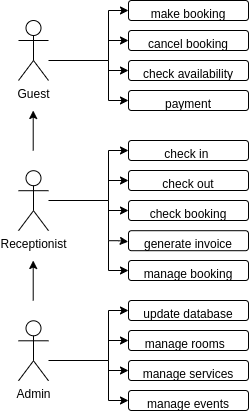

The diagram above was exported from draw.io. Its source (the exported page's mxGraphModel, read from the mxfile embedded in the PNG):
<mxGraphModel dx="1434" dy="759" grid="1" gridSize="10" guides="1" tooltips="1" connect="1" arrows="1" fold="1" page="1" pageScale="1" pageWidth="827" pageHeight="1169" math="0" shadow="0">
  <root>
    <mxCell id="0" />
    <mxCell id="1" parent="0" />
    <mxCell id="BLmyIP-7RwuMe4oR3W1--5" value="" style="edgeStyle=orthogonalEdgeStyle;rounded=0;orthogonalLoop=1;jettySize=auto;html=1;" parent="1" source="BLmyIP-7RwuMe4oR3W1--1" target="BLmyIP-7RwuMe4oR3W1--4" edge="1">
      <mxGeometry relative="1" as="geometry">
        <Array as="points">
          <mxPoint x="250" y="260" />
          <mxPoint x="250" y="210" />
        </Array>
      </mxGeometry>
    </mxCell>
    <mxCell id="BLmyIP-7RwuMe4oR3W1--1" value="Guest" style="shape=umlActor;verticalLabelPosition=bottom;verticalAlign=top;html=1;outlineConnect=0;" parent="1" vertex="1">
      <mxGeometry x="160" y="220" width="30" height="60" as="geometry" />
    </mxCell>
    <mxCell id="BLmyIP-7RwuMe4oR3W1--2" value="Receptionist" style="shape=umlActor;verticalLabelPosition=bottom;verticalAlign=top;html=1;outlineConnect=0;" parent="1" vertex="1">
      <mxGeometry x="160" y="370.2" width="30" height="60" as="geometry" />
    </mxCell>
    <mxCell id="BLmyIP-7RwuMe4oR3W1--3" value="Admin" style="shape=umlActor;verticalLabelPosition=bottom;verticalAlign=top;html=1;outlineConnect=0;" parent="1" vertex="1">
      <mxGeometry x="160" y="520.29" width="30" height="60" as="geometry" />
    </mxCell>
    <mxCell id="BLmyIP-7RwuMe4oR3W1--4" value="make booking" style="rounded=1;whiteSpace=wrap;html=1;verticalAlign=top;" parent="1" vertex="1">
      <mxGeometry x="270" y="200" width="120" height="20" as="geometry" />
    </mxCell>
    <mxCell id="BLmyIP-7RwuMe4oR3W1--13" value="cancel booking" style="rounded=1;whiteSpace=wrap;html=1;verticalAlign=top;" parent="1" vertex="1">
      <mxGeometry x="270" y="230" width="120" height="20" as="geometry" />
    </mxCell>
    <mxCell id="BLmyIP-7RwuMe4oR3W1--14" value="check availability" style="rounded=1;whiteSpace=wrap;html=1;verticalAlign=top;" parent="1" vertex="1">
      <mxGeometry x="270" y="260" width="120" height="20" as="geometry" />
    </mxCell>
    <mxCell id="BLmyIP-7RwuMe4oR3W1--15" value="payment" style="rounded=1;whiteSpace=wrap;html=1;verticalAlign=top;" parent="1" vertex="1">
      <mxGeometry x="270" y="290" width="120" height="20" as="geometry" />
    </mxCell>
    <mxCell id="BLmyIP-7RwuMe4oR3W1--17" value="" style="endArrow=classic;html=1;rounded=0;entryX=0;entryY=0.5;entryDx=0;entryDy=0;endFill=1;" parent="1" target="BLmyIP-7RwuMe4oR3W1--13" edge="1">
      <mxGeometry width="50" height="50" relative="1" as="geometry">
        <mxPoint x="250" y="240" as="sourcePoint" />
        <mxPoint x="310" y="310" as="targetPoint" />
      </mxGeometry>
    </mxCell>
    <mxCell id="BLmyIP-7RwuMe4oR3W1--18" value="" style="endArrow=classic;html=1;rounded=0;entryX=0;entryY=0.5;entryDx=0;entryDy=0;endFill=1;" parent="1" target="BLmyIP-7RwuMe4oR3W1--14" edge="1">
      <mxGeometry width="50" height="50" relative="1" as="geometry">
        <mxPoint x="250" y="270" as="sourcePoint" />
        <mxPoint x="330" y="290" as="targetPoint" />
      </mxGeometry>
    </mxCell>
    <mxCell id="BLmyIP-7RwuMe4oR3W1--20" value="" style="endArrow=classic;html=1;rounded=0;entryX=0;entryY=0.5;entryDx=0;entryDy=0;endFill=1;" parent="1" target="BLmyIP-7RwuMe4oR3W1--15" edge="1">
      <mxGeometry width="50" height="50" relative="1" as="geometry">
        <mxPoint x="250" y="300" as="sourcePoint" />
        <mxPoint x="330" y="290" as="targetPoint" />
      </mxGeometry>
    </mxCell>
    <mxCell id="BLmyIP-7RwuMe4oR3W1--21" value="" style="endArrow=none;html=1;rounded=0;" parent="1" edge="1">
      <mxGeometry width="50" height="50" relative="1" as="geometry">
        <mxPoint x="250" y="300" as="sourcePoint" />
        <mxPoint x="250" y="260" as="targetPoint" />
      </mxGeometry>
    </mxCell>
    <mxCell id="BLmyIP-7RwuMe4oR3W1--22" value="" style="edgeStyle=orthogonalEdgeStyle;rounded=0;orthogonalLoop=1;jettySize=auto;html=1;" parent="1" target="BLmyIP-7RwuMe4oR3W1--23" edge="1">
      <mxGeometry relative="1" as="geometry">
        <mxPoint x="190" y="400" as="sourcePoint" />
        <Array as="points">
          <mxPoint x="250" y="400" />
          <mxPoint x="250" y="350" />
        </Array>
      </mxGeometry>
    </mxCell>
    <mxCell id="BLmyIP-7RwuMe4oR3W1--23" value="check in&lt;span style=&quot;white-space: pre;&quot;&gt; &lt;/span&gt;" style="rounded=1;whiteSpace=wrap;html=1;verticalAlign=top;" parent="1" vertex="1">
      <mxGeometry x="270" y="340" width="120" height="20" as="geometry" />
    </mxCell>
    <mxCell id="BLmyIP-7RwuMe4oR3W1--24" value="check out" style="rounded=1;whiteSpace=wrap;html=1;verticalAlign=top;" parent="1" vertex="1">
      <mxGeometry x="270" y="370" width="120" height="20" as="geometry" />
    </mxCell>
    <mxCell id="BLmyIP-7RwuMe4oR3W1--25" value="check booking" style="rounded=1;whiteSpace=wrap;html=1;verticalAlign=top;" parent="1" vertex="1">
      <mxGeometry x="270" y="400" width="120" height="20" as="geometry" />
    </mxCell>
    <mxCell id="BLmyIP-7RwuMe4oR3W1--26" value="" style="endArrow=classic;html=1;rounded=0;entryX=0;entryY=0.5;entryDx=0;entryDy=0;endFill=1;" parent="1" target="BLmyIP-7RwuMe4oR3W1--24" edge="1">
      <mxGeometry width="50" height="50" relative="1" as="geometry">
        <mxPoint x="250" y="380" as="sourcePoint" />
        <mxPoint x="310" y="450" as="targetPoint" />
      </mxGeometry>
    </mxCell>
    <mxCell id="BLmyIP-7RwuMe4oR3W1--27" value="" style="endArrow=classic;html=1;rounded=0;entryX=0;entryY=0.5;entryDx=0;entryDy=0;endFill=1;" parent="1" target="BLmyIP-7RwuMe4oR3W1--25" edge="1">
      <mxGeometry width="50" height="50" relative="1" as="geometry">
        <mxPoint x="250" y="410" as="sourcePoint" />
        <mxPoint x="330" y="430" as="targetPoint" />
      </mxGeometry>
    </mxCell>
    <mxCell id="BLmyIP-7RwuMe4oR3W1--29" value="" style="endArrow=none;html=1;rounded=0;" parent="1" edge="1">
      <mxGeometry width="50" height="50" relative="1" as="geometry">
        <mxPoint x="250" y="440" as="sourcePoint" />
        <mxPoint x="250" y="400" as="targetPoint" />
      </mxGeometry>
    </mxCell>
    <mxCell id="BLmyIP-7RwuMe4oR3W1--30" value="" style="edgeStyle=orthogonalEdgeStyle;rounded=0;orthogonalLoop=1;jettySize=auto;html=1;" parent="1" target="BLmyIP-7RwuMe4oR3W1--31" edge="1">
      <mxGeometry relative="1" as="geometry">
        <mxPoint x="190" y="560" as="sourcePoint" />
        <Array as="points">
          <mxPoint x="250" y="560" />
          <mxPoint x="250" y="510" />
        </Array>
      </mxGeometry>
    </mxCell>
    <mxCell id="BLmyIP-7RwuMe4oR3W1--31" value="update database" style="rounded=1;whiteSpace=wrap;html=1;verticalAlign=top;" parent="1" vertex="1">
      <mxGeometry x="270" y="500" width="120" height="20" as="geometry" />
    </mxCell>
    <mxCell id="BLmyIP-7RwuMe4oR3W1--32" value="manage rooms&amp;nbsp;&amp;nbsp;" style="rounded=1;whiteSpace=wrap;html=1;verticalAlign=top;" parent="1" vertex="1">
      <mxGeometry x="270" y="530" width="120" height="20" as="geometry" />
    </mxCell>
    <mxCell id="BLmyIP-7RwuMe4oR3W1--33" value="manage services" style="rounded=1;whiteSpace=wrap;html=1;verticalAlign=top;" parent="1" vertex="1">
      <mxGeometry x="270" y="560" width="120" height="20" as="geometry" />
    </mxCell>
    <mxCell id="BLmyIP-7RwuMe4oR3W1--34" value="" style="endArrow=classic;html=1;rounded=0;entryX=0;entryY=0.5;entryDx=0;entryDy=0;endFill=1;" parent="1" target="BLmyIP-7RwuMe4oR3W1--32" edge="1">
      <mxGeometry width="50" height="50" relative="1" as="geometry">
        <mxPoint x="250" y="540" as="sourcePoint" />
        <mxPoint x="310" y="610" as="targetPoint" />
      </mxGeometry>
    </mxCell>
    <mxCell id="BLmyIP-7RwuMe4oR3W1--35" value="" style="endArrow=classic;html=1;rounded=0;entryX=0;entryY=0.5;entryDx=0;entryDy=0;endFill=1;" parent="1" target="BLmyIP-7RwuMe4oR3W1--33" edge="1">
      <mxGeometry width="50" height="50" relative="1" as="geometry">
        <mxPoint x="250" y="570" as="sourcePoint" />
        <mxPoint x="330" y="590" as="targetPoint" />
      </mxGeometry>
    </mxCell>
    <mxCell id="BLmyIP-7RwuMe4oR3W1--36" value="" style="endArrow=classic;html=1;rounded=0;entryX=0;entryY=0.5;entryDx=0;entryDy=0;endFill=1;" parent="1" edge="1">
      <mxGeometry width="50" height="50" relative="1" as="geometry">
        <mxPoint x="250" y="600" as="sourcePoint" />
        <mxPoint x="270" y="600" as="targetPoint" />
      </mxGeometry>
    </mxCell>
    <mxCell id="BLmyIP-7RwuMe4oR3W1--37" value="" style="endArrow=none;html=1;rounded=0;" parent="1" edge="1">
      <mxGeometry width="50" height="50" relative="1" as="geometry">
        <mxPoint x="250" y="600" as="sourcePoint" />
        <mxPoint x="250" y="560" as="targetPoint" />
      </mxGeometry>
    </mxCell>
    <mxCell id="BLmyIP-7RwuMe4oR3W1--38" value="generate invoice" style="rounded=1;whiteSpace=wrap;html=1;verticalAlign=top;" parent="1" vertex="1">
      <mxGeometry x="270" y="430.2" width="120" height="20" as="geometry" />
    </mxCell>
    <mxCell id="BLmyIP-7RwuMe4oR3W1--39" value="" style="endArrow=classic;html=1;rounded=0;entryX=-0.002;entryY=0.55;entryDx=0;entryDy=0;endFill=1;entryPerimeter=0;" parent="1" target="BLmyIP-7RwuMe4oR3W1--38" edge="1">
      <mxGeometry width="50" height="50" relative="1" as="geometry">
        <mxPoint x="250" y="440.2" as="sourcePoint" />
        <mxPoint x="280" y="420.2" as="targetPoint" />
        <Array as="points">
          <mxPoint x="260" y="440.2" />
        </Array>
      </mxGeometry>
    </mxCell>
    <mxCell id="BLmyIP-7RwuMe4oR3W1--40" value="manage booking" style="rounded=1;whiteSpace=wrap;html=1;verticalAlign=top;" parent="1" vertex="1">
      <mxGeometry x="270" y="460" width="120" height="20" as="geometry" />
    </mxCell>
    <mxCell id="BLmyIP-7RwuMe4oR3W1--41" value="" style="endArrow=classic;html=1;rounded=0;entryX=0;entryY=0.5;entryDx=0;entryDy=0;endFill=1;" parent="1" target="BLmyIP-7RwuMe4oR3W1--40" edge="1">
      <mxGeometry width="50" height="50" relative="1" as="geometry">
        <mxPoint x="250" y="470" as="sourcePoint" />
        <mxPoint x="270" y="470.4" as="targetPoint" />
        <Array as="points" />
      </mxGeometry>
    </mxCell>
    <mxCell id="BLmyIP-7RwuMe4oR3W1--42" value="" style="endArrow=none;html=1;rounded=0;" parent="1" edge="1">
      <mxGeometry width="50" height="50" relative="1" as="geometry">
        <mxPoint x="250" y="470" as="sourcePoint" />
        <mxPoint x="250" y="440" as="targetPoint" />
      </mxGeometry>
    </mxCell>
    <mxCell id="BLmyIP-7RwuMe4oR3W1--43" value="manage events" style="rounded=1;whiteSpace=wrap;html=1;verticalAlign=top;" parent="1" vertex="1">
      <mxGeometry x="270" y="590" width="120" height="20" as="geometry" />
    </mxCell>
    <mxCell id="BLmyIP-7RwuMe4oR3W1--45" value="" style="endArrow=classic;html=1;rounded=0;endFill=1;" parent="1" edge="1">
      <mxGeometry width="50" height="50" relative="1" as="geometry">
        <mxPoint x="174.71" y="350" as="sourcePoint" />
        <mxPoint x="174.71" y="310" as="targetPoint" />
      </mxGeometry>
    </mxCell>
    <mxCell id="BLmyIP-7RwuMe4oR3W1--46" value="" style="endArrow=classic;html=1;rounded=0;endFill=1;" parent="1" edge="1">
      <mxGeometry width="50" height="50" relative="1" as="geometry">
        <mxPoint x="174.71" y="500" as="sourcePoint" />
        <mxPoint x="174.71" y="460" as="targetPoint" />
      </mxGeometry>
    </mxCell>
  </root>
</mxGraphModel>